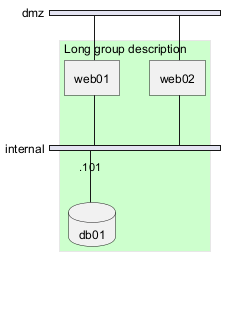

The diagram above was rendered by PlantUML. Its source (embedded in the PNG):
@startuml
nwdiag {
  group {
    color = "#CCFFCC";
    description = "Long group description";

    web01;
    web02;
    db01;
  }

  network dmz {
    web01;
    web02;
  }
  network internal {
    web01;
    web02;
    db01 [address = ".101", shape = database];
  }
}
@enduml